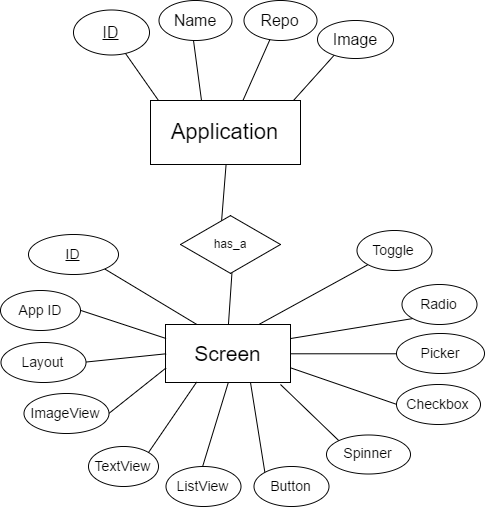

The diagram above was exported from draw.io. Its source (the exported page's mxGraphModel, read from the mxfile embedded in the PNG):
<mxGraphModel dx="925" dy="536" grid="1" gridSize="10" guides="1" tooltips="1" connect="1" arrows="1" fold="1" page="1" pageScale="1" pageWidth="1800" pageHeight="900" math="0" shadow="0">
  <root>
    <mxCell id="0" />
    <mxCell id="1" parent="0" />
    <mxCell id="587d4d0f080f20ec-2" value="&lt;font style=&quot;font-size: 21px&quot;&gt;Screen&lt;/font&gt;" style="whiteSpace=wrap;html=1;" vertex="1" parent="1">
      <mxGeometry x="725" y="410" width="125" height="58" as="geometry" />
    </mxCell>
    <mxCell id="7a07ecdbddf30ecb-8" value="" style="endArrow=none;html=1;exitX=0.674;exitY=-0.017;entryX=0.384;entryY=0.875;exitPerimeter=0;entryPerimeter=0;" edge="1" parent="1" target="7a07ecdbddf30ecb-9">
      <mxGeometry width="50" height="50" relative="1" as="geometry">
        <mxPoint x="802.1176470588236" y="186.70588235294122" as="sourcePoint" />
        <mxPoint x="836" y="116" as="targetPoint" />
      </mxGeometry>
    </mxCell>
    <mxCell id="7a07ecdbddf30ecb-9" value="&lt;font style=&quot;font-size: 16px&quot;&gt;Repo&lt;/font&gt;" style="ellipse;whiteSpace=wrap;html=1;" vertex="1" parent="1">
      <mxGeometry x="803" y="86" width="73" height="40" as="geometry" />
    </mxCell>
    <mxCell id="7a07ecdbddf30ecb-11" value="" style="endArrow=none;html=1;exitX=0.75;exitY=0;" edge="1" parent="1">
      <mxGeometry width="50" height="50" relative="1" as="geometry">
        <mxPoint x="853" y="186" as="sourcePoint" />
        <mxPoint x="897" y="137" as="targetPoint" />
      </mxGeometry>
    </mxCell>
    <mxCell id="7a07ecdbddf30ecb-7" value="&lt;font style=&quot;font-size: 16px&quot;&gt;&lt;u&gt;ID&lt;/u&gt;&lt;/font&gt;" style="ellipse;whiteSpace=wrap;html=1;" vertex="1" parent="1">
      <mxGeometry x="633" y="96" width="76" height="45" as="geometry" />
    </mxCell>
    <mxCell id="7a07ecdbddf30ecb-12" value="" style="endArrow=none;html=1;exitX=0.25;exitY=0;" edge="1" parent="1" target="7a07ecdbddf30ecb-7">
      <mxGeometry width="50" height="50" relative="1" as="geometry">
        <mxPoint x="718" y="186" as="sourcePoint" />
        <mxPoint x="669" y="106" as="targetPoint" />
      </mxGeometry>
    </mxCell>
    <mxCell id="7a07ecdbddf30ecb-10" value="&lt;span style=&quot;font-size: 16px&quot;&gt;Image&lt;/span&gt;" style="ellipse;whiteSpace=wrap;html=1;" vertex="1" parent="1">
      <mxGeometry x="877" y="106" width="76" height="38" as="geometry" />
    </mxCell>
    <mxCell id="7a07ecdbddf30ecb-13" value="" style="endArrow=none;html=1;" edge="1" parent="1">
      <mxGeometry width="50" height="50" relative="1" as="geometry">
        <mxPoint x="761" y="186" as="sourcePoint" />
        <mxPoint x="753" y="126" as="targetPoint" />
      </mxGeometry>
    </mxCell>
    <mxCell id="7a07ecdbddf30ecb-14" value="&lt;font style=&quot;font-size: 16px&quot;&gt;Name&lt;/font&gt;" style="ellipse;whiteSpace=wrap;html=1;" vertex="1" parent="1">
      <mxGeometry x="718" y="86" width="73" height="40" as="geometry" />
    </mxCell>
    <mxCell id="7a07ecdbddf30ecb-61" value="" style="endArrow=none;html=1;exitX=0.25;exitY=0;entryX=1;entryY=1;" edge="1" parent="1" source="587d4d0f080f20ec-2" target="7a07ecdbddf30ecb-62">
      <mxGeometry width="50" height="50" relative="1" as="geometry">
        <mxPoint x="515.5714285714287" y="326.1428571428572" as="sourcePoint" />
        <mxPoint x="490" y="266" as="targetPoint" />
      </mxGeometry>
    </mxCell>
    <mxCell id="7a07ecdbddf30ecb-62" value="&lt;font style=&quot;font-size: 14px&quot;&gt;&lt;u&gt;ID&lt;/u&gt;&lt;/font&gt;" style="ellipse;whiteSpace=wrap;html=1;" vertex="1" parent="1">
      <mxGeometry x="588" y="320" width="90" height="40" as="geometry" />
    </mxCell>
    <mxCell id="7a07ecdbddf30ecb-63" value="" style="endArrow=none;html=1;exitX=0;exitY=0.25;entryX=1;entryY=0.5;" edge="1" parent="1" source="587d4d0f080f20ec-2" target="7a07ecdbddf30ecb-64">
      <mxGeometry x="415" y="302.9999999999999" width="50" height="50" as="geometry">
        <mxPoint x="469.8571428571429" y="336.1428571428572" as="sourcePoint" />
        <mxPoint x="415" y="302.9999999999999" as="targetPoint" />
      </mxGeometry>
    </mxCell>
    <mxCell id="7a07ecdbddf30ecb-64" value="&lt;font style=&quot;font-size: 14px&quot;&gt;App ID&lt;/font&gt;" style="ellipse;whiteSpace=wrap;html=1;" vertex="1" parent="1">
      <mxGeometry x="560" y="376" width="80" height="40" as="geometry" />
    </mxCell>
    <mxCell id="7a07ecdbddf30ecb-65" value="" style="endArrow=none;html=1;exitX=0;exitY=0.75;entryX=1;entryY=0.5;" edge="1" parent="1" source="587d4d0f080f20ec-2" target="7a07ecdbddf30ecb-66">
      <mxGeometry x="395" y="360.9999999999999" width="50" height="50" as="geometry">
        <mxPoint x="469.8571428571429" y="356.1428571428572" as="sourcePoint" />
        <mxPoint x="395" y="360.9999999999999" as="targetPoint" />
      </mxGeometry>
    </mxCell>
    <mxCell id="7a07ecdbddf30ecb-66" value="&lt;font style=&quot;font-size: 14px&quot;&gt;ImageView&lt;/font&gt;" style="ellipse;whiteSpace=wrap;html=1;" vertex="1" parent="1">
      <mxGeometry x="583" y="479" width="85" height="40" as="geometry" />
    </mxCell>
    <mxCell id="7a07ecdbddf30ecb-67" value="" style="endArrow=none;html=1;entryX=1;entryY=0;exitX=0.25;exitY=1;" edge="1" parent="1" source="587d4d0f080f20ec-2" target="7a07ecdbddf30ecb-68">
      <mxGeometry x="362" y="451.9999999999999" width="50" height="50" as="geometry">
        <mxPoint x="410" y="448" as="sourcePoint" />
        <mxPoint x="362" y="451.9999999999999" as="targetPoint" />
      </mxGeometry>
    </mxCell>
    <mxCell id="7a07ecdbddf30ecb-68" value="&lt;font style=&quot;font-size: 14px&quot;&gt;TextView&lt;/font&gt;" style="ellipse;whiteSpace=wrap;html=1;" vertex="1" parent="1">
      <mxGeometry x="648" y="532" width="70" height="40" as="geometry" />
    </mxCell>
    <mxCell id="7a07ecdbddf30ecb-69" value="" style="endArrow=none;html=1;exitX=0.5;exitY=1;entryX=0.5;entryY=0;" edge="1" parent="1" source="587d4d0f080f20ec-2" target="7a07ecdbddf30ecb-70">
      <mxGeometry x="357" y="506.9999999999999" width="50" height="50" as="geometry">
        <mxPoint x="409.8571428571429" y="467.57142857142867" as="sourcePoint" />
        <mxPoint x="357" y="506.9999999999999" as="targetPoint" />
      </mxGeometry>
    </mxCell>
    <mxCell id="7a07ecdbddf30ecb-70" value="&lt;font style=&quot;font-size: 14px&quot;&gt;ListView&lt;/font&gt;" style="ellipse;whiteSpace=wrap;html=1;" vertex="1" parent="1">
      <mxGeometry x="725" y="552" width="75" height="40" as="geometry" />
    </mxCell>
    <mxCell id="7a07ecdbddf30ecb-72" value="" style="endArrow=none;html=1;entryX=0;entryY=0.5;exitX=1;exitY=0.75;" edge="1" parent="1" source="587d4d0f080f20ec-2" target="7a07ecdbddf30ecb-73">
      <mxGeometry x="922" y="773.9999999999999" width="50" height="50" as="geometry">
        <mxPoint x="880" y="460" as="sourcePoint" />
        <mxPoint x="922" y="773.9999999999999" as="targetPoint" />
      </mxGeometry>
    </mxCell>
    <mxCell id="7a07ecdbddf30ecb-73" value="&lt;font style=&quot;font-size: 14px&quot;&gt;Checkbox&lt;/font&gt;" style="ellipse;whiteSpace=wrap;html=1;" vertex="1" parent="1">
      <mxGeometry x="956" y="470" width="84" height="40" as="geometry" />
    </mxCell>
    <mxCell id="7a07ecdbddf30ecb-75" value="" style="endArrow=none;html=1;entryX=0;entryY=0;" edge="1" parent="1" target="7a07ecdbddf30ecb-76">
      <mxGeometry x="932" y="783.9999999999999" width="50" height="50" as="geometry">
        <mxPoint x="810" y="468" as="sourcePoint" />
        <mxPoint x="932" y="783.9999999999999" as="targetPoint" />
      </mxGeometry>
    </mxCell>
    <mxCell id="7a07ecdbddf30ecb-76" value="&lt;font style=&quot;font-size: 14px&quot;&gt;Button&lt;/font&gt;" style="ellipse;whiteSpace=wrap;html=1;" vertex="1" parent="1">
      <mxGeometry x="813" y="552" width="75" height="40" as="geometry" />
    </mxCell>
    <mxCell id="7a07ecdbddf30ecb-79" value="" style="endArrow=none;html=1;exitX=0.75;exitY=0;entryX=0;entryY=1;" edge="1" parent="1" source="587d4d0f080f20ec-2" target="7a07ecdbddf30ecb-80">
      <mxGeometry x="1036" y="374.9999999999999" width="50" height="50" as="geometry">
        <mxPoint x="1105.571428571429" y="363.28571428571433" as="sourcePoint" />
        <mxPoint x="1036" y="374.9999999999999" as="targetPoint" />
      </mxGeometry>
    </mxCell>
    <mxCell id="7a07ecdbddf30ecb-80" value="&lt;font style=&quot;font-size: 14px&quot;&gt;Toggle&lt;/font&gt;" style="ellipse;whiteSpace=wrap;html=1;" vertex="1" parent="1">
      <mxGeometry x="916" y="316" width="75" height="40" as="geometry" />
    </mxCell>
    <mxCell id="7a07ecdbddf30ecb-84" value="" style="endArrow=none;html=1;exitX=1;exitY=0.25;entryX=0;entryY=1;" edge="1" parent="1" source="587d4d0f080f20ec-2" target="7a07ecdbddf30ecb-85">
      <mxGeometry x="1112" y="409.9999999999999" width="50" height="50" as="geometry">
        <mxPoint x="1169.8571428571431" y="384.7142857142858" as="sourcePoint" />
        <mxPoint x="1112" y="409.9999999999999" as="targetPoint" />
      </mxGeometry>
    </mxCell>
    <mxCell id="7a07ecdbddf30ecb-85" value="&lt;font style=&quot;font-size: 14px&quot;&gt;Radio&lt;/font&gt;" style="ellipse;whiteSpace=wrap;html=1;" vertex="1" parent="1">
      <mxGeometry x="961" y="370" width="75" height="40" as="geometry" />
    </mxCell>
    <mxCell id="7a07ecdbddf30ecb-86" value="" style="endArrow=none;html=1;entryX=0;entryY=0.5;exitX=1;exitY=0.5;" edge="1" parent="1" target="7a07ecdbddf30ecb-87" source="587d4d0f080f20ec-2">
      <mxGeometry x="1133" y="539.9999999999999" width="50" height="50" as="geometry">
        <mxPoint x="1170" y="490" as="sourcePoint" />
        <mxPoint x="1133" y="539.9999999999999" as="targetPoint" />
      </mxGeometry>
    </mxCell>
    <mxCell id="7a07ecdbddf30ecb-87" value="&lt;font style=&quot;font-size: 14px&quot;&gt;Picker&lt;/font&gt;" style="ellipse;whiteSpace=wrap;html=1;" vertex="1" parent="1">
      <mxGeometry x="956" y="419" width="88" height="40" as="geometry" />
    </mxCell>
    <mxCell id="7a07ecdbddf30ecb-90" value="" style="endArrow=none;html=1;entryX=0;entryY=0;" edge="1" parent="1" target="7a07ecdbddf30ecb-91">
      <mxGeometry x="1099" y="612.9999999999999" width="50" height="50" as="geometry">
        <mxPoint x="840" y="470" as="sourcePoint" />
        <mxPoint x="1099" y="612.9999999999999" as="targetPoint" />
      </mxGeometry>
    </mxCell>
    <mxCell id="7a07ecdbddf30ecb-91" value="&lt;font style=&quot;font-size: 14px&quot;&gt;Spinner&lt;/font&gt;" style="ellipse;whiteSpace=wrap;html=1;" vertex="1" parent="1">
      <mxGeometry x="886" y="520" width="84" height="39" as="geometry" />
    </mxCell>
    <mxCell id="206c14e815753a14-1" value="&lt;font style=&quot;font-size: 22px&quot;&gt;Application&lt;/font&gt;" style="whiteSpace=wrap;html=1;" vertex="1" parent="1">
      <mxGeometry x="710" y="186" width="150" height="64" as="geometry" />
    </mxCell>
    <mxCell id="2d244a715ac1d956-3" value="" style="endArrow=none;html=1;exitX=0.5;exitY=0;entryX=0.515;entryY=0.967;entryPerimeter=0;" edge="1" parent="1" source="587d4d0f080f20ec-2" target="2d244a715ac1d956-1">
      <mxGeometry width="50" height="50" relative="1" as="geometry">
        <mxPoint x="770" y="410" as="sourcePoint" />
        <mxPoint x="820" y="360" as="targetPoint" />
      </mxGeometry>
    </mxCell>
    <mxCell id="497ad9a61e76f75f-1" value="" style="endArrow=none;html=1;entryX=0.5;entryY=1;" edge="1" parent="1" target="206c14e815753a14-1">
      <mxGeometry x="931.2352941176471" y="488.41176470588243" width="50" height="50" as="geometry">
        <mxPoint x="780" y="320" as="sourcePoint" />
        <mxPoint x="783.0000000000002" y="250.57142857142867" as="targetPoint" />
      </mxGeometry>
    </mxCell>
    <mxCell id="2d244a715ac1d956-1" value="has_a" style="html=1;whiteSpace=wrap;aspect=fixed;shape=isoRectangle;" vertex="1" parent="1">
      <mxGeometry x="740" y="300" width="100" height="60" as="geometry" />
    </mxCell>
    <mxCell id="57b9fc40f5945488-10" value="" style="endArrow=none;html=1;exitX=0;exitY=0.5;entryX=1;entryY=0.5;" edge="1" target="57b9fc40f5945488-11" parent="1" source="587d4d0f080f20ec-2">
      <mxGeometry x="405" y="370.9999999999999" width="50" height="50" as="geometry">
        <mxPoint x="735" y="464" as="sourcePoint" />
        <mxPoint x="405" y="370.9999999999999" as="targetPoint" />
      </mxGeometry>
    </mxCell>
    <mxCell id="57b9fc40f5945488-11" value="&lt;font style=&quot;font-size: 14px&quot;&gt;Layout&lt;/font&gt;" style="ellipse;whiteSpace=wrap;html=1;" vertex="1" parent="1">
      <mxGeometry x="560" y="428" width="85" height="40" as="geometry" />
    </mxCell>
  </root>
</mxGraphModel>